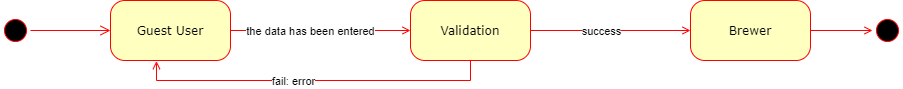

The diagram above was exported from draw.io. Its source (the exported page's mxGraphModel, read from the mxfile embedded in the PNG):
<mxGraphModel dx="1051" dy="591" grid="1" gridSize="10" guides="1" tooltips="1" connect="1" arrows="1" fold="1" page="1" pageScale="1" pageWidth="1100" pageHeight="850" background="#ffffff" math="0" shadow="0">
  <root>
    <mxCell id="0" />
    <mxCell id="1" parent="0" />
    <mxCell id="hajrCo8-mGQieO2RPfUB-14" value="" style="ellipse;html=1;shape=startState;fillColor=#000000;strokeColor=#ff0000;rounded=1;shadow=0;comic=0;labelBackgroundColor=none;fontFamily=Verdana;fontSize=12;fontColor=#000000;align=center;direction=south;" parent="1" vertex="1">
      <mxGeometry x="140" y="195" width="30" height="30" as="geometry" />
    </mxCell>
    <mxCell id="hajrCo8-mGQieO2RPfUB-26" style="edgeStyle=orthogonalEdgeStyle;rounded=0;orthogonalLoop=1;jettySize=auto;html=1;exitX=1;exitY=0.5;exitDx=0;exitDy=0;entryX=0;entryY=0.5;entryDx=0;entryDy=0;endArrow=open;endFill=0;strokeColor=#FF0000;" parent="1" source="hajrCo8-mGQieO2RPfUB-15" target="hajrCo8-mGQieO2RPfUB-18" edge="1">
      <mxGeometry relative="1" as="geometry" />
    </mxCell>
    <mxCell id="hajrCo8-mGQieO2RPfUB-33" value="the data has been entered" style="edgeLabel;html=1;align=center;verticalAlign=middle;resizable=0;points=[];" parent="hajrCo8-mGQieO2RPfUB-26" vertex="1" connectable="0">
      <mxGeometry x="-0.1167" relative="1" as="geometry">
        <mxPoint as="offset" />
      </mxGeometry>
    </mxCell>
    <mxCell id="hajrCo8-mGQieO2RPfUB-15" value="Guest User" style="rounded=1;whiteSpace=wrap;html=1;arcSize=24;fillColor=#ffffc0;strokeColor=#ff0000;shadow=0;comic=0;labelBackgroundColor=none;fontFamily=Verdana;fontSize=12;fontColor=#000000;align=center;" parent="1" vertex="1">
      <mxGeometry x="250" y="180" width="120" height="60" as="geometry" />
    </mxCell>
    <mxCell id="hajrCo8-mGQieO2RPfUB-16" style="edgeStyle=orthogonalEdgeStyle;html=1;labelBackgroundColor=none;endArrow=open;endSize=8;strokeColor=#ff0000;fontFamily=Verdana;fontSize=12;align=left;" parent="1" source="hajrCo8-mGQieO2RPfUB-14" target="hajrCo8-mGQieO2RPfUB-15" edge="1">
      <mxGeometry relative="1" as="geometry" />
    </mxCell>
    <mxCell id="hajrCo8-mGQieO2RPfUB-20" style="edgeStyle=orthogonalEdgeStyle;rounded=0;orthogonalLoop=1;jettySize=auto;html=1;exitX=1;exitY=0.5;exitDx=0;exitDy=0;endArrow=open;endFill=0;strokeColor=#FF0000;" parent="1" source="hajrCo8-mGQieO2RPfUB-18" edge="1">
      <mxGeometry relative="1" as="geometry">
        <mxPoint x="830" y="210" as="targetPoint" />
      </mxGeometry>
    </mxCell>
    <mxCell id="hajrCo8-mGQieO2RPfUB-22" value="success" style="edgeLabel;html=1;align=center;verticalAlign=middle;resizable=0;points=[];" parent="hajrCo8-mGQieO2RPfUB-20" vertex="1" connectable="0">
      <mxGeometry x="-0.2667" y="-3" relative="1" as="geometry">
        <mxPoint x="11" y="-3" as="offset" />
      </mxGeometry>
    </mxCell>
    <mxCell id="hajrCo8-mGQieO2RPfUB-28" style="edgeStyle=orthogonalEdgeStyle;rounded=0;orthogonalLoop=1;jettySize=auto;html=1;exitX=0.5;exitY=1;exitDx=0;exitDy=0;entryX=0.383;entryY=1.011;entryDx=0;entryDy=0;entryPerimeter=0;endArrow=open;endFill=0;strokeColor=#FF0000;" parent="1" source="hajrCo8-mGQieO2RPfUB-18" target="hajrCo8-mGQieO2RPfUB-15" edge="1">
      <mxGeometry relative="1" as="geometry" />
    </mxCell>
    <mxCell id="hajrCo8-mGQieO2RPfUB-29" value="fail: error" style="edgeLabel;html=1;align=center;verticalAlign=middle;resizable=0;points=[];" parent="hajrCo8-mGQieO2RPfUB-28" vertex="1" connectable="0">
      <mxGeometry x="0.122" relative="1" as="geometry">
        <mxPoint as="offset" />
      </mxGeometry>
    </mxCell>
    <mxCell id="hajrCo8-mGQieO2RPfUB-18" value="Validation" style="rounded=1;whiteSpace=wrap;html=1;arcSize=24;fillColor=#ffffc0;strokeColor=#ff0000;shadow=0;comic=0;labelBackgroundColor=none;fontFamily=Verdana;fontSize=12;fontColor=#000000;align=center;" parent="1" vertex="1">
      <mxGeometry x="550" y="180" width="120" height="60" as="geometry" />
    </mxCell>
    <mxCell id="hajrCo8-mGQieO2RPfUB-31" style="edgeStyle=orthogonalEdgeStyle;rounded=0;orthogonalLoop=1;jettySize=auto;html=1;exitX=1;exitY=0.5;exitDx=0;exitDy=0;endArrow=open;endFill=0;strokeColor=#FF0000;" parent="1" source="hajrCo8-mGQieO2RPfUB-21" target="hajrCo8-mGQieO2RPfUB-30" edge="1">
      <mxGeometry relative="1" as="geometry" />
    </mxCell>
    <mxCell id="hajrCo8-mGQieO2RPfUB-21" value="Brewer" style="rounded=1;whiteSpace=wrap;html=1;arcSize=24;fillColor=#ffffc0;strokeColor=#ff0000;shadow=0;comic=0;labelBackgroundColor=none;fontFamily=Verdana;fontSize=12;fontColor=#000000;align=center;" parent="1" vertex="1">
      <mxGeometry x="830" y="180" width="120" height="60" as="geometry" />
    </mxCell>
    <mxCell id="hajrCo8-mGQieO2RPfUB-30" value="" style="ellipse;html=1;shape=startState;fillColor=#000000;strokeColor=#ff0000;rounded=1;shadow=0;comic=0;labelBackgroundColor=none;fontFamily=Verdana;fontSize=12;fontColor=#000000;align=center;direction=south;" parent="1" vertex="1">
      <mxGeometry x="1012" y="195" width="30" height="30" as="geometry" />
    </mxCell>
  </root>
</mxGraphModel>